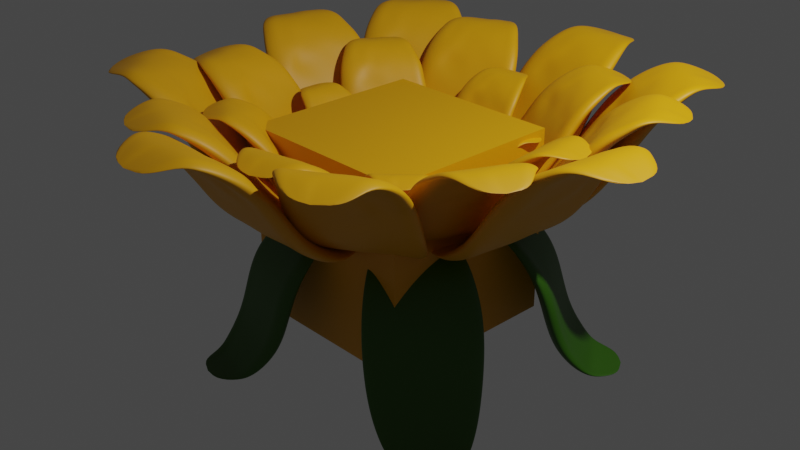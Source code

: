 # Source: flower.blend  (saved by Blender 3.3.6; exported with 4.5.12 LTS)
import bpy
from mathutils import Matrix  # noqa: F401  (used for matrix-valued properties, if any)

bpy.ops.wm.read_factory_settings(use_empty=True)
scene = bpy.context.scene
scene.name = 'Scene'

# ---- collections
col_collection = bpy.data.collections.new('Collection'); scene.collection.children.link(col_collection)

# ---- materials (node trees are filled in below, after node groups)
mat_material = bpy.data.materials.new('Material')
mat_material.alpha_threshold = 0.0
mat_material.use_transparent_shadow = False
mat_material.roughness = 0.5
mat_material.line_color = (0.0, 0.0, 0.0, 1.0)
mat_petal = bpy.data.materials.new('Petal')
mat_petal.use_transparent_shadow = False
mat_sepal = bpy.data.materials.new('Sepal')
mat_sepal.use_transparent_shadow = False
mat_pollen1 = bpy.data.materials.new('Pollen1')
mat_pollen1.use_transparent_shadow = False
mat_pollen2 = bpy.data.materials.new('Pollen2')
mat_pollen2.use_transparent_shadow = False

# ---- node groups
ng_geometry_nodes = bpy.data.node_groups.new('Geometry Nodes', 'GeometryNodeTree')
_s = ng_geometry_nodes.interface.new_socket(name='Geometry', in_out='OUTPUT', socket_type='NodeSocketGeometry')
_s = ng_geometry_nodes.interface.new_socket(name='Geometry', in_out='INPUT', socket_type='NodeSocketGeometry')
_s = ng_geometry_nodes.interface.new_socket(name='Bloom Anim', in_out='INPUT', socket_type='NodeSocketFloat')
_s.subtype = 'FACTOR'
_s.default_value = 1.0
_s.min_value = 0.0
_s.max_value = 1.0
ng_geometry_nodes.is_modifier = True
_N = ng_geometry_nodes.nodes; _L = ng_geometry_nodes.links
n0 = _N.new('GeometryNodeStoreNamedAttribute'); n0.name = 'Store Named Attribute.001'; n0.location = (791, -392)
n0.data_type = 'FLOAT_VECTOR'
n0.domain = 'CORNER'
n0.inputs[2].default_value = 'UVMap'
n1 = _N.new('GeometryNodeStoreNamedAttribute'); n1.name = 'Store Named Attribute'; n1.location = (79, -126)
n1.data_type = 'FLOAT_VECTOR'
n1.domain = 'CORNER'
n1.inputs[2].default_value = 'uv_map'
n2 = _N.new('NodeFrame'); n2.name = 'Frame.004'; n2.location = (6744, 1262)
n2.width = 1318
n3 = _N.new('NodeFrame'); n3.name = 'Frame'; n3.location = (-3469, 912)
n3.width = 1430
n3.hide = True
n4 = _N.new('NodeFrame'); n4.name = 'Frame.002'; n4.location = (636, 1079)
n4.width = 2250
n4.hide = True
n5 = _N.new('NodeFrame'); n5.name = 'Frame.001'; n5.location = (-1379, 1022)
n5.width = 1327
n5.hide = True
n6 = _N.new('NodeFrame'); n6.name = 'Frame.005'; n6.location = (8343, 959)
n6.width = 2474
n7 = _N.new('NodeFrame'); n7.name = 'Frame.003'; n7.location = (3057, 1647)
n7.width = 3188
n8 = _N.new('NodeFrame'); n8.name = 'Frame.006'; n8.location = (10968, 680)
n8.width = 1162
n9 = _N.new('GeometryNodeRotateInstances'); n9.name = 'Rotate Instances.003'; n9.location = (1148, -178)
n9.inputs[2].default_value = (0.0, 0.4189, 0.0)
n10 = _N.new('FunctionNodeRandomValue'); n10.name = 'Random Value'; n10.location = (30, -460)
n10.inputs[2].default_value = 0.5
n10.inputs[3].default_value = 0.7
n11 = _N.new('GeometryNodeTransform'); n11.name = 'Transform'; n11.location = (928, -189)
n11.inputs[1].default_value = (0.0, 0.0, 0.15)
n11.inputs[2].default_value = (0.0, 3.142, 0.0)
n12 = _N.new('GeometryNodeRotateInstances'); n12.name = 'Rotate Instances.002'; n12.location = (708, -213)
n13 = _N.new('GeometryNodeInputPosition'); n13.name = 'Position.003'; n13.location = (235, -601)
n14 = _N.new('FunctionNodeAlignEulerToVector'); n14.name = 'Align Euler to Vector.001'; n14.location = (443, -420)
n15 = _N.new('GeometryNodeInstanceOnPoints'); n15.name = 'Instance on Points.001'; n15.location = (268, -109)
n16 = _N.new('GeometryNodeJoinGeometry'); n16.name = 'Join Geometry.003'; n16.location = (13887, 1275)
n17 = _N.new('GeometryNodeSubdivisionSurface'); n17.name = 'Subdivision Surface'; n17.location = (14175, 1351)
n17.inputs[1].default_value = 2
n17.inputs[4].default_value = False
n18 = _N.new('GeometryNodeSetMaterial'); n18.name = 'Set Material.001'; n18.location = (8112, 1096)
n18.inputs[2].default_value = mat_sepal
n19 = _N.new('GeometryNodeCurvePrimitiveLine'); n19.name = 'Curve Line'; n19.location = (268, -30)
n19.inputs[1].default_value = (0.0, 0.0, 3.0)
n20 = _N.new('GeometryNodeSetPosition'); n20.name = 'Set Position'; n20.location = (1260, -76)
n21 = _N.new('ShaderNodeCombineXYZ'); n21.name = 'Combine XYZ'; n21.location = (1058, -210)
n22 = _N.new('GeometryNodeResampleCurve'); n22.name = 'Resample Curve'; n22.location = (516, -62)
n22.keep_last_segment = False
n22.inputs[2].default_value = 20
n23 = _N.new('GeometryNodeSplineParameter'); n23.name = 'Spline Parameter'; n23.location = (279, -313)
n24 = _N.new('GeometryNodeInputNormal'); n24.name = 'Normal'; n24.location = (48, -279)
n24.legacy_corner_normals = True
n25 = _N.new('ShaderNodeMath'); n25.name = 'Math'; n25.location = (30, -347)
n25.operation = 'MULTIPLY'
n25.inputs[1].default_value = 16.8
n26 = _N.new('ShaderNodeMath'); n26.name = 'Math.001'; n26.location = (250, -368)
n26.operation = 'PINGPONG'
n26.inputs[1].default_value = 1.0
n27 = _N.new('ShaderNodeVectorMath'); n27.name = 'Vector Math'; n27.location = (980, -284)
n27.operation = 'MULTIPLY'
n28 = _N.new('ShaderNodeCombineXYZ'); n28.name = 'Combine XYZ.001'; n28.location = (1200, -239)
n29 = _N.new('ShaderNodeVectorMath'); n29.name = 'Vector Math.001'; n29.location = (1705, -232)
n30 = _N.new('ShaderNodeMapRange'); n30.name = 'Map Range'; n30.location = (1485, -420)
n30.inputs[1].default_value = -2.0
n30.inputs[2].default_value = 0.5
n30.inputs[3].default_value = 1.0
n30.inputs[4].default_value = 0.0
n31 = _N.new('ShaderNodeTexNoise'); n31.name = 'Noise Texture'; n31.location = (1265, -389)
n31.inputs[2].default_value = 1.0
n31.inputs[8].default_value = 1.0
n32 = _N.new('GeometryNodeInputPosition'); n32.name = 'Position.001'; n32.location = (1266, -281)
n33 = _N.new('GeometryNodeSetPosition'); n33.name = 'Set Position.001'; n33.location = (1458, -48)
n34 = _N.new('GeometryNodeSetPosition'); n34.name = 'Set Position.002'; n34.location = (2091, -30)
n34.width = 130
n35 = _N.new('GeometryNodeJoinGeometry'); n35.name = 'Join Geometry.004'; n35.location = (6462, 883)
n36 = _N.new('GeometryNodeSetMaterial'); n36.name = 'Set Material'; n36.location = (6242, 867)
n36.inputs[2].default_value = mat_petal
n37 = _N.new('GeometryNodeCurvePrimitiveQuadrilateral'); n37.name = 'Quadrilateral'; n37.location = (30, -269)
n37.inputs[1].default_value = 0.08
n38 = _N.new('GeometryNodeResampleCurve'); n38.name = 'Resample Curve.001'; n38.location = (250, -211)
n38.keep_last_segment = False
n38.inputs[2].default_value = 20
n39 = _N.new('GeometryNodeSplineParameter'); n39.name = 'Spline Parameter.001'; n39.location = (84, -501)
n40 = _N.new('GeometryNodeSetCurveRadius'); n40.name = 'Set Curve Radius'; n40.location = (802, -70)
n41 = _N.new('GeometryNodeCaptureAttribute'); n41.name = 'Capture Attribute'; n41.location = (790, -172)
n41.capture_items.clear()
n42 = _N.new('GeometryNodeCurveToMesh'); n42.name = 'Curve to Mesh'; n42.location = (1157, -30)
n42.inputs[3].default_value = True
n43 = _N.new('ShaderNodeFloatCurve'); n43.name = 'Float Curve'; n43.location = (518, -242)
n43.label = 'after bloom'
_c = n43.mapping.curves[0]
while len(_c.points) > 2: _c.points.remove(_c.points[-1])
_c.points[0].location = (0.0, 0.0); _c.points[0].handle_type = 'AUTO'
_c.points[1].location = (0.28485, 0.525); _c.points[1].handle_type = 'AUTO'
_p = _c.points.new(0.77273, 0.4875); _p.handle_type = 'AUTO'
_p = _c.points.new(1.0, 1.0); _p.handle_type = 'AUTO'
n43.mapping.update()
n44 = _N.new('ShaderNodeFloatCurve'); n44.name = 'Float Curve.007'; n44.location = (514, -631)
n44.label = 'before bloom'
_c = n44.mapping.curves[0]
while len(_c.points) > 2: _c.points.remove(_c.points[-1])
_c.points[0].location = (0.0, 0.0); _c.points[0].handle_type = 'AUTO'
_c.points[1].location = (0.44545, 0.80833); _c.points[1].handle_type = 'AUTO'
_p = _c.points.new(1.0, 0.0); _p.handle_type = 'AUTO'
n44.mapping.update()
n45 = _N.new('ShaderNodeMix'); n45.name = 'Mix'; n45.location = (838, -226)
n45.data_type = 'RGBA'
n46 = _N.new('GeometryNodeInputPosition'); n46.name = 'Position'; n46.location = (616, -328)
n47 = _N.new('ShaderNodeMix'); n47.name = 'Mix.001'; n47.location = (582, -462)
n47.data_type = 'RGBA'
n48 = _N.new('ShaderNodeFloatCurve'); n48.name = 'Float Curve.008'; n48.location = (272, -875)
n48.label = 'before bloom'
_c = n48.mapping.curves[0]
while len(_c.points) > 2: _c.points.remove(_c.points[-1])
_c.points[0].location = (0.0, 0.69583); _c.points[0].handle_type = 'AUTO'
_c.points[1].location = (0.53939, 0.69583); _c.points[1].handle_type = 'AUTO'
_p = _c.points.new(1.0, 0.2625); _p.handle_type = 'AUTO'
n48.mapping.update()
n49 = _N.new('ShaderNodeFloatCurve'); n49.name = 'Float Curve.001'; n49.location = (262, -514)
n49.label = 'after bloom'
_c = n49.mapping.curves[0]
while len(_c.points) > 2: _c.points.remove(_c.points[-1])
_c.points[0].location = (0.0, 0.54167); _c.points[0].handle_type = 'AUTO'
_c.points[1].location = (0.50303, 0.85417); _c.points[1].handle_type = 'AUTO'
_p = _c.points.new(1.0, 0.30833); _p.handle_type = 'AUTO'
n49.mapping.update()
n50 = _N.new('NodeGroupInput'); n50.name = 'Group Input.001'; n50.location = (45, -825)
n51 = _N.new('GeometryNodeJoinGeometry'); n51.name = 'Join Geometry.001'; n51.location = (13606, 942)
n52 = _N.new('GeometryNodeSetMaterial'); n52.name = 'Set Material.003'; n52.location = (12694, 812)
n52.inputs[2].default_value = mat_pollen2
n53 = _N.new('GeometryNodeSetMaterial'); n53.name = 'Set Material.004'; n53.location = (12672, 970)
n53.inputs[2].default_value = mat_pollen1
n54 = _N.new('GeometryNodeSetMaterial'); n54.name = 'Set Material.002'; n54.location = (10582, 693)
n54.inputs[2].default_value = mat_sepal
n55 = _N.new('ShaderNodeMath'); n55.name = 'Math.007'; n55.location = (772, -828)
n55.operation = 'MULTIPLY'
n55.inputs[1].default_value = 12.0
n56 = _N.new('ShaderNodeMath'); n56.name = 'Math.006'; n56.location = (1020, -809)
n56.operation = 'PINGPONG'
n56.inputs[1].default_value = 1.0
n57 = _N.new('ShaderNodeFloatCurve'); n57.name = 'Float Curve.005'; n57.location = (1223, -835)
_c = n57.mapping.curves[0]
while len(_c.points) > 2: _c.points.remove(_c.points[-1])
_c.points[0].location = (0.0, 0.0); _c.points[0].handle_type = 'AUTO'
_c.points[1].location = (0.29394, 0.925); _c.points[1].handle_type = 'AUTO'
_p = _c.points.new(0.75758, 0.0); _p.handle_type = 'AUTO'
_p = _c.points.new(1.0, 1.0); _p.handle_type = 'AUTO'
n57.mapping.update()
n58 = _N.new('ShaderNodeFloatCurve'); n58.name = 'Float Curve.006'; n58.location = (1247, -451)
_c = n58.mapping.curves[0]
while len(_c.points) > 2: _c.points.remove(_c.points[-1])
_c.points[0].location = (0.0, 0.0); _c.points[0].handle_type = 'AUTO'
_c.points[1].location = (0.67879, 0.28333); _c.points[1].handle_type = 'AUTO'
_p = _c.points.new(1.0, 1.0); _p.handle_type = 'AUTO'
n58.mapping.update()
n59 = _N.new('ShaderNodeMath'); n59.name = 'Math.003'; n59.location = (1716, -280)
n59.operation = 'MULTIPLY'
n60 = _N.new('ShaderNodeMath'); n60.name = 'Math.004'; n60.location = (1784, -493)
n60.operation = 'MULTIPLY'
n60.use_clamp = True
n61 = _N.new('ShaderNodeMath'); n61.name = 'Math.005'; n61.location = (1567, -564)
n61.operation = 'MULTIPLY'
n62 = _N.new('ShaderNodeSeparateXYZ'); n62.name = 'Separate XYZ'; n62.location = (1094, -343)
n63 = _N.new('GeometryNodeInputNormal'); n63.name = 'Normal.001'; n63.location = (907, -423)
n63.legacy_corner_normals = True
n64 = _N.new('ShaderNodeCombineXYZ'); n64.name = 'Combine XYZ.002'; n64.location = (1897, -253)
n65 = _N.new('GeometryNodeSetPosition'); n65.name = 'Set Position.003'; n65.location = (2084, -117)
n66 = _N.new('GeometryNodeTransform'); n66.name = 'Transform.001'; n66.location = (2304, -126)
n66.inputs[1].default_value = (0.0, 0.0, -1.0)
n67 = _N.new('GeometryNodeInputPosition'); n67.name = 'Position.004'; n67.location = (488, -533)
n68 = _N.new('GeometryNodeCaptureAttribute'); n68.name = 'Capture Attribute.001'; n68.location = (704, -321)
n68.capture_items.clear()
n69 = _N.new('GeometryNodeCaptureAttribute'); n69.name = 'Capture Attribute.002'; n69.location = (697, -72)
n69.capture_items.clear()
n70 = _N.new('GeometryNodeCurvePrimitiveCircle'); n70.name = 'Curve Circle.001'; n70.location = (484, -365)
n70.inputs[4].default_value = 0.8
n71 = _N.new('ShaderNodeFloatCurve'); n71.name = 'Float Curve.004'; n71.location = (206, -260)
_c = n71.mapping.curves[0]
while len(_c.points) > 2: _c.points.remove(_c.points[-1])
_c.points[0].location = (0.0, 0.10417); _c.points[0].handle_type = 'AUTO'
_c.points[1].location = (0.62121, 0.425); _c.points[1].handle_type = 'AUTO'
_p = _c.points.new(1.0, 1.0); _p.handle_type = 'AUTO'
n71.mapping.update()
n72 = _N.new('GeometryNodeSplineParameter'); n72.name = 'Spline Parameter.003'; n72.location = (35, -496)
n73 = _N.new('GeometryNodeSetCurveRadius'); n73.name = 'Set Curve Radius.001'; n73.location = (473, -116)
n74 = _N.new('GeometryNodeResampleCurve'); n74.name = 'Resample Curve.002'; n74.location = (253, -94)
n74.keep_last_segment = False
n75 = _N.new('GeometryNodeCurvePrimitiveLine'); n75.name = 'Curve Line.001'; n75.location = (30, -207)
n75.inputs[1].default_value = (0.0, 0.0, 1.2)
n76 = _N.new('GeometryNodeCurveToMesh'); n76.name = 'Curve to Mesh.001'; n76.location = (924, -157)
n77 = _N.new('GeometryNodeJoinGeometry'); n77.name = 'Join Geometry'; n77.location = (49, -30)
n78 = _N.new('GeometryNodeCurvePrimitiveCircle'); n78.name = 'Curve Circle'; n78.location = (45, -279)
n78.inputs[0].default_value = 5
n78.inputs[4].default_value = 0.8
n79 = _N.new('ShaderNodeMix'); n79.name = 'Mix.003'; n79.location = (10846, 542)
n79.data_type = 'RGBA'
n80 = _N.new('ShaderNodeValue'); n80.name = 'Value.003'; n80.location = (10643, 458)
n80.label = 'after'
n80.outputs[0].default_value = 0.8
n81 = _N.new('ShaderNodeValue'); n81.name = 'Value.004'; n81.location = (10644, 349)
n81.label = 'before'
n81.outputs[0].default_value = 0.4
n82 = _N.new('ShaderNodeMix'); n82.name = 'Mix.004'; n82.location = (759, -386)
n82.data_type = 'RGBA'
n83 = _N.new('ShaderNodeFloatCurve'); n83.name = 'Float Curve.002'; n83.location = (439, -359)
n83.label = 'after'
_c = n83.mapping.curves[0]
while len(_c.points) > 2: _c.points.remove(_c.points[-1])
_c.points[0].location = (0.0, 0.0); _c.points[0].handle_type = 'AUTO'
_c.points[1].location = (0.38788, 0.17917); _c.points[1].handle_type = 'AUTO'
_p = _c.points.new(0.72727, 0.26667); _p.handle_type = 'AUTO'
_p = _c.points.new(1.0, 0.225); _p.handle_type = 'AUTO'
n83.mapping.update()
n84 = _N.new('ShaderNodeFloatCurve'); n84.name = 'Float Curve.009'; n84.location = (452, -719)
n84.label = 'before'
_c = n84.mapping.curves[0]
while len(_c.points) > 2: _c.points.remove(_c.points[-1])
_c.points[0].location = (0.0, 0.0); _c.points[0].handle_type = 'AUTO'
_c.points[1].location = (0.39394, 0.20833); _c.points[1].handle_type = 'AUTO'
_p = _c.points.new(0.75152, 0.21667); _p.handle_type = 'AUTO'
_p = _c.points.new(1.0, 0.0); _p.handle_type = 'AUTO'
n84.mapping.update()
n85 = _N.new('NodeGroupInput'); n85.name = 'Group Input.004'; n85.location = (154, -655)
n86 = _N.new('GeometryNodeTransform'); n86.name = 'Transform.003'; n86.location = (3018, -666)
n86.inputs[1].default_value = (0.0, 0.0, 0.5)
n86.inputs[3].default_value = (0.8, 0.8, 0.8)
n87 = _N.new('ShaderNodeVectorMath'); n87.name = 'Vector Math.004'; n87.location = (2248, -1060)
n87.operation = 'MULTIPLY'
n87.inputs[1].default_value = (0.0, 0.0, -0.4)
n88 = _N.new('GeometryNodeInputPosition'); n88.name = 'Position.005'; n88.location = (1814, -952)
n89 = _N.new('ShaderNodeVectorMath'); n89.name = 'Vector Math.003'; n89.location = (2028, -1075)
n89.operation = 'LENGTH'
n90 = _N.new('ShaderNodeVectorMath'); n90.name = 'Vector Math.002'; n90.location = (2468, -885)
n91 = _N.new('GeometryNodeSetPosition'); n91.name = 'Set Position.006'; n91.location = (2798, -641)
n92 = _N.new('FunctionNodeAlignEulerToVector'); n92.name = 'Align Euler to Vector'; n92.location = (1483, -1212)
n92.pivot_axis = 'Z'
n93 = _N.new('GeometryNodeInputPosition'); n93.name = 'Position.002'; n93.location = (1150, -1310)
n94 = _N.new('GeometryNodeSplineParameter'); n94.name = 'Spline Parameter.002'; n94.location = (1035, -953)
n95 = _N.new('GeometryNodeSetPosition'); n95.name = 'Set Position.005'; n95.location = (1123, -680)
n96 = _N.new('GeometryNodeInstanceOnPoints'); n96.name = 'Instance on Points'; n96.location = (1575, -617)
n97 = _N.new('ShaderNodeMath'); n97.name = 'Math.002'; n97.location = (253, -1055)
n97.operation = 'MULTIPLY'
n98 = _N.new('ShaderNodeMath'); n98.name = 'Math.011'; n98.location = (252, -881)
n98.operation = 'MULTIPLY'
n99 = _N.new('ShaderNodeMath'); n99.name = 'Math.015'; n99.location = (474, -1207)
n99.operation = 'SINE'
n100 = _N.new('ShaderNodeMath'); n100.name = 'Math.013'; n100.location = (467, -998)
n100.operation = 'COSINE'
n101 = _N.new('ShaderNodeMath'); n101.name = 'Math.014'; n101.location = (665, -1069)
n101.operation = 'MULTIPLY'
n102 = _N.new('ShaderNodeMath'); n102.name = 'Math.012'; n102.location = (658, -861)
n102.operation = 'MULTIPLY'
n103 = _N.new('ShaderNodeCombineXYZ'); n103.name = 'Combine XYZ.003'; n103.location = (850, -886)
n104 = _N.new('ShaderNodeValue'); n104.name = 'Value'; n104.location = (30, -946)
n104.outputs[0].default_value = 0.03
n105 = _N.new('ShaderNodeMath'); n105.name = 'Math.008'; n105.location = (57, -1197)
n105.operation = 'RADIANS'
n105.inputs[0].default_value = 137.5
n106 = _N.new('GeometryNodeInputIndex'); n106.name = 'Index'; n106.location = (65, -1113)
n107 = _N.new('GeometryNodeCurvePrimitiveLine'); n107.name = 'Curve Line.002'; n107.location = (75, -639)
n108 = _N.new('GeometryNodeResampleCurve'); n108.name = 'Resample Curve.003'; n108.location = (288, -638)
n108.keep_last_segment = False
n108.inputs[2].default_value = 38
n109 = _N.new('GeometryNodeRotateInstances'); n109.name = 'Rotate Instances'; n109.location = (2015, -657)
n110 = _N.new('GeometryNodeRotateInstances'); n110.name = 'Rotate Instances.001'; n110.location = (2248, -385)
n111 = _N.new('GeometryNodeScaleInstances'); n111.name = 'Scale Instances'; n111.location = (1795, -582)
n112 = _N.new('ShaderNodeMix'); n112.name = 'Mix.002'; n112.location = (1632, -30)
n112.data_type = 'RGBA'
n113 = _N.new('ShaderNodeValue'); n113.name = 'Value.001'; n113.location = (1374, -48)
n113.label = 'after'
n113.outputs[0].default_value = 0.7
n114 = _N.new('ShaderNodeValue'); n114.name = 'Value.002'; n114.location = (1396, -147)
n114.label = 'before'
n114.outputs[0].default_value = -0.4
n115 = _N.new('NodeGroupInput'); n115.name = 'Group Input.002'; n115.location = (1166, -80)
n116 = _N.new('ShaderNodeCombineXYZ'); n116.name = 'Combine XYZ.004'; n116.location = (1838, -179)
n117 = _N.new('ShaderNodeMix'); n117.name = 'Mix.005'; n117.location = (1589, -338)
n117.data_type = 'RGBA'
n118 = _N.new('ShaderNodeValue'); n118.name = 'Value.005'; n118.location = (1332, -356)
n118.label = 'after'
n118.outputs[0].default_value = 1.0
n119 = _N.new('ShaderNodeValue'); n119.name = 'Value.006'; n119.location = (1354, -455)
n119.label = 'before'
n119.outputs[0].default_value = 0.6
n120 = _N.new('ShaderNodeValue'); n120.name = 'Value.007'; n120.location = (6617, 1357)
n120.label = 'after'
n120.outputs[0].default_value = 1.0
n121 = _N.new('ShaderNodeValue'); n121.name = 'Value.008'; n121.location = (6639, 1258)
n121.label = 'before'
n121.outputs[0].default_value = 0.6
n122 = _N.new('ShaderNodeMix'); n122.name = 'Mix.006'; n122.location = (6874, 1375)
n122.data_type = 'RGBA'
n123 = _N.new('NodeGroupInput'); n123.name = 'Group Input.006'; n123.location = (6409, 1325)
n124 = _N.new('NodeGroupInput'); n124.name = 'Group Input.005'; n124.location = (1124, -388)
n125 = _N.new('GeometryNodeScaleInstances'); n125.name = 'Scale Instances.001'; n125.location = (488, -30)
n126 = _N.new('NodeGroupInput'); n126.name = 'Group Input'; n126.location = (30, -628)
n127 = _N.new('ShaderNodeMath'); n127.name = 'Math.016'; n127.location = (252, -590)
n127.operation = 'MULTIPLY'
n127.use_clamp = True
n127.inputs[1].default_value = 4.0
n128 = _N.new('GeometryNodeMeshUVSphere'); n128.name = 'UV Sphere'; n128.location = (54, -126)
n129 = _N.new('GeometryNodeInputIndex'); n129.name = 'Index.002'; n129.location = (53, -413)
n130 = _N.new('ShaderNodeMath'); n130.name = 'Math.009'; n130.location = (260, -384)
n130.operation = 'LESS_THAN'
n130.inputs[1].default_value = 65.0
n131 = _N.new('GeometryNodeInputIndex'); n131.name = 'Index.003'; n131.location = (30, -623)
n132 = _N.new('ShaderNodeMath'); n132.name = 'Math.010'; n132.location = (237, -594)
n132.operation = 'GREATER_THAN'
n132.inputs[1].default_value = 223.0
n133 = _N.new('GeometryNodeTransform'); n133.name = 'Transform.002'; n133.location = (274, -43)
n133.width = 154
n133.inputs[1].default_value = (0.0, 0.0, 0.4)
n133.inputs[3].default_value = (1.0, 1.0, 0.5)
n134 = _N.new('GeometryNodeSetPosition'); n134.name = 'Set Position.004'; n134.location = (517, -30)
n134.inputs[3].default_value = (0.0, 0.0, -0.2)
n135 = _N.new('GeometryNodeDistributePointsOnFaces'); n135.name = 'Distribute Points on Faces'; n135.location = (742, -139)
n135.use_legacy_normal = True
n135.inputs[4].default_value = 500.0
n136 = _N.new('GeometryNodeInstanceOnPoints'); n136.name = 'Instance on Points.002'; n136.location = (992, -62)
n137 = _N.new('GeometryNodeMeshIcoSphere'); n137.name = 'Ico Sphere'; n137.location = (766, -392)
n137.inputs[0].default_value = 0.04
n138 = _N.new('NodeGroupInput'); n138.name = 'Group Input.003'; n138.location = (2063, -437)
n139 = _N.new('ShaderNodeMath'); n139.name = 'Math.017'; n139.location = (2068, -587)
n139.operation = 'MULTIPLY'
n139.use_clamp = True
n139.inputs[1].default_value = 4.0
n140 = _N.new('GeometryNodeTransform'); n140.name = 'Transform.004'; n140.location = (14438, 1354)
n140.inputs[1].default_value = (0.0, 0.0, 7.5)
n141 = _N.new('ShaderNodeFloatCurve'); n141.name = 'Float Curve.003'; n141.location = (1247, -879)
_c = n141.mapping.curves[0]
while len(_c.points) > 2: _c.points.remove(_c.points[-1])
_c.points[0].location = (0.13333, 0.0); _c.points[0].handle_type = 'AUTO'
_c.points[1].location = (0.36809, 0.75167); _c.points[1].handle_type = 'AUTO'
_p = _c.points.new(1.0, 1.0); _p.handle_type = 'AUTO'
n141.mapping.update()
n142 = _N.new('NodeGroupOutput'); n142.name = 'Group Output'; n142.location = (14900, 1353)
n143 = _N.new('GeometryNodeRealizeInstances'); n143.name = 'Realize Instances'; n143.location = (14681, 1351)
n144 = _N.new('GeometryNodeInputNamedAttribute'); n144.name = 'Named Attribute'; n144.location = (899, -157)
n144.inputs[0].default_value = 'radius'
n145 = _N.new('GeometryNodeSwitch'); n145.name = 'Switch'; n145.location = (899, -157)
n145.input_type = 'FLOAT'
n145.inputs[1].default_value = 1.0
n146 = _N.new('GeometryNodeInputNamedAttribute'); n146.name = 'Named Attribute.001'; n146.location = (1132, -30)
n146.inputs[0].default_value = 'radius'
n147 = _N.new('GeometryNodeSwitch'); n147.name = 'Switch.001'; n147.location = (1132, -30)
n147.input_type = 'FLOAT'
n147.inputs[1].default_value = 1.0
n0.parent = n8
n1.parent = n8
n9.parent = n2
n10.parent = n2
n11.parent = n2
n12.parent = n2
n13.parent = n2
n14.parent = n2
n15.parent = n2
n19.parent = n3
n20.parent = n3
n21.parent = n3
n22.parent = n3
n23.parent = n3
n24.parent = n4
n25.parent = n4
n26.parent = n4
n27.parent = n4
n28.parent = n4
n29.parent = n4
n30.parent = n4
n31.parent = n4
n32.parent = n4
n33.parent = n4
n34.parent = n4
n37.parent = n5
n38.parent = n5
n39.parent = n5
n40.parent = n5
n41.parent = n5
n42.parent = n5
n43.parent = n3
n44.parent = n3
n45.parent = n3
n46.parent = n5
n47.parent = n5
n48.parent = n5
n49.parent = n5
n50.parent = n5
n55.parent = n6
n56.parent = n6
n57.parent = n6
n58.parent = n6
n59.parent = n6
n60.parent = n6
n61.parent = n6
n62.parent = n6
n63.parent = n6
n64.parent = n6
n65.parent = n6
n66.parent = n6
n67.parent = n6
n68.parent = n6
n69.parent = n6
n70.parent = n6
n71.parent = n6
n72.parent = n6
n73.parent = n6
n74.parent = n6
n75.parent = n6
n76.parent = n6
n77.parent = n6
n78.parent = n2
n82.parent = n4
n83.parent = n4
n84.parent = n4
n85.parent = n4
n86.parent = n7
n87.parent = n7
n88.parent = n7
n89.parent = n7
n90.parent = n7
n91.parent = n7
n92.parent = n7
n93.parent = n7
n94.parent = n7
n95.parent = n7
n96.parent = n7
n97.parent = n7
n98.parent = n7
n99.parent = n7
n100.parent = n7
n101.parent = n7
n102.parent = n7
n103.parent = n7
n104.parent = n7
n105.parent = n7
n106.parent = n7
n107.parent = n7
n108.parent = n7
n109.parent = n7
n110.parent = n7
n111.parent = n7
n112.parent = n7
n113.parent = n7
n114.parent = n7
n115.parent = n7
n116.parent = n7
n117.parent = n7
n118.parent = n7
n119.parent = n7
n124.parent = n7
n125.parent = n2
n126.parent = n3
n127.parent = n3
n128.parent = n8
n129.parent = n8
n130.parent = n8
n131.parent = n8
n132.parent = n8
n133.parent = n8
n134.parent = n8
n135.parent = n8
n136.parent = n8
n137.parent = n8
n138.parent = n6
n139.parent = n6
n141.parent = n7
n144.parent = n6
n145.parent = n6
n146.parent = n5
n147.parent = n5
_L.new(n19.outputs[0], n22.inputs[0])
_L.new(n143.outputs[0], n142.inputs[0])
_L.new(n22.outputs[0], n20.inputs[0])
_L.new(n21.outputs[0], n20.inputs[3])
_L.new(n23.outputs[0], n43.inputs[1])
_L.new(n45.outputs[2], n21.inputs[0])
_L.new(n40.outputs[0], n42.inputs[0])
_L.new(n41.outputs[0], n42.inputs[1])
_L.new(n37.outputs[0], n38.inputs[0])
_L.new(n20.outputs[0], n40.inputs[0])
_L.new(n39.outputs[0], n49.inputs[1])
_L.new(n47.outputs[2], n40.inputs[2])
_L.new(n42.outputs[0], n33.inputs[0])
_L.new(n28.outputs[0], n33.inputs[3])
_L.new(n27.outputs[0], n28.inputs[0])
_L.new(n38.outputs[0], n41.inputs[0])
_L.new(n46.outputs[0], n41.inputs[1])
_L.new(n24.outputs[0], n27.inputs[0])
_L.new(n82.outputs[2], n27.inputs[1])
_L.new(n41.outputs[1], n25.inputs[0])
_L.new(n25.outputs[0], n26.inputs[0])
_L.new(n26.outputs[0], n83.inputs[1])
_L.new(n32.outputs[0], n29.inputs[0])
_L.new(n30.outputs[0], n29.inputs[1])
_L.new(n31.outputs[1], n30.inputs[0])
_L.new(n33.outputs[0], n34.inputs[0])
_L.new(n29.outputs[0], n34.inputs[2])
_L.new(n35.outputs[0], n77.inputs[0])
_L.new(n18.outputs[0], n77.inputs[0])
_L.new(n78.outputs[0], n15.inputs[0])
_L.new(n33.outputs[0], n15.inputs[2])
_L.new(n13.outputs[0], n14.inputs[2])
_L.new(n125.outputs[0], n12.inputs[0])
_L.new(n14.outputs[0], n12.inputs[2])
_L.new(n12.outputs[0], n11.inputs[0])
_L.new(n10.outputs[1], n15.inputs[6])
_L.new(n11.outputs[0], n9.inputs[0])
_L.new(n77.outputs[0], n51.inputs[0])
_L.new(n54.outputs[0], n51.inputs[0])
_L.new(n69.outputs[0], n76.inputs[0])
_L.new(n68.outputs[0], n76.inputs[1])
_L.new(n65.outputs[0], n66.inputs[0])
_L.new(n75.outputs[0], n74.inputs[0])
_L.new(n74.outputs[0], n73.inputs[0])
_L.new(n71.outputs[0], n73.inputs[2])
_L.new(n72.outputs[0], n71.inputs[1])
_L.new(n70.outputs[0], n68.inputs[0])
_L.new(n73.outputs[0], n69.inputs[0])
_L.new(n67.outputs[0], n69.inputs[1])
_L.new(n67.outputs[0], n68.inputs[1])
_L.new(n76.outputs[0], n65.inputs[0])
_L.new(n59.outputs[0], n64.inputs[0])
_L.new(n60.outputs[0], n64.inputs[1])
_L.new(n62.outputs[0], n59.inputs[0])
_L.new(n64.outputs[0], n65.inputs[3])
_L.new(n63.outputs[0], n62.inputs[0])
_L.new(n62.outputs[1], n60.inputs[0])
_L.new(n61.outputs[0], n59.inputs[1])
_L.new(n61.outputs[0], n60.inputs[1])
_L.new(n57.outputs[0], n61.inputs[1])
_L.new(n58.outputs[0], n61.inputs[0])
_L.new(n68.outputs[1], n55.inputs[0])
_L.new(n55.outputs[0], n56.inputs[0])
_L.new(n56.outputs[0], n57.inputs[1])
_L.new(n69.outputs[1], n58.inputs[1])
_L.new(n1.outputs[0], n133.inputs[0])
_L.new(n133.outputs[0], n134.inputs[0])
_L.new(n129.outputs[0], n130.inputs[0])
_L.new(n130.outputs[0], n134.inputs[1])
_L.new(n131.outputs[0], n132.inputs[0])
_L.new(n132.outputs[0], n135.inputs[1])
_L.new(n51.outputs[0], n16.inputs[0])
_L.new(n53.outputs[0], n16.inputs[0])
_L.new(n52.outputs[0], n16.inputs[0])
_L.new(n16.outputs[0], n17.inputs[0])
_L.new(n134.outputs[0], n135.inputs[0])
_L.new(n135.outputs[0], n136.inputs[0])
_L.new(n0.outputs[0], n136.inputs[2])
_L.new(n9.outputs[0], n18.inputs[0])
_L.new(n66.outputs[0], n54.inputs[0])
_L.new(n136.outputs[0], n52.inputs[0])
_L.new(n134.outputs[0], n53.inputs[0])
_L.new(n107.outputs[0], n108.inputs[0])
_L.new(n108.outputs[0], n95.inputs[0])
_L.new(n106.outputs[0], n97.inputs[0])
_L.new(n105.outputs[0], n97.inputs[1])
_L.new(n104.outputs[0], n98.inputs[0])
_L.new(n106.outputs[0], n98.inputs[1])
_L.new(n98.outputs[0], n102.inputs[0])
_L.new(n97.outputs[0], n100.inputs[0])
_L.new(n100.outputs[0], n102.inputs[1])
_L.new(n102.outputs[0], n103.inputs[0])
_L.new(n99.outputs[0], n101.inputs[1])
_L.new(n98.outputs[0], n101.inputs[0])
_L.new(n97.outputs[0], n99.inputs[0])
_L.new(n101.outputs[0], n103.inputs[1])
_L.new(n103.outputs[0], n95.inputs[2])
_L.new(n95.outputs[0], n96.inputs[0])
_L.new(n36.outputs[0], n35.inputs[0])
_L.new(n34.outputs[0], n96.inputs[2])
_L.new(n111.outputs[0], n109.inputs[0])
_L.new(n92.outputs[0], n109.inputs[2])
_L.new(n93.outputs[0], n92.inputs[2])
_L.new(n109.outputs[0], n110.inputs[0])
_L.new(n141.outputs[0], n96.inputs[6])
_L.new(n94.outputs[0], n141.inputs[1])
_L.new(n110.outputs[0], n91.inputs[0])
_L.new(n90.outputs[0], n91.inputs[2])
_L.new(n88.outputs[0], n90.inputs[0])
_L.new(n87.outputs[0], n90.inputs[1])
_L.new(n88.outputs[0], n89.inputs[0])
_L.new(n89.outputs[1], n87.inputs[0])
_L.new(n91.outputs[0], n86.inputs[0])
_L.new(n86.outputs[0], n36.inputs[0])
_L.new(n43.outputs[0], n45.inputs[6])
_L.new(n23.outputs[0], n44.inputs[1])
_L.new(n44.outputs[0], n45.inputs[7])
_L.new(n127.outputs[0], n45.inputs[0])
_L.new(n49.outputs[0], n47.inputs[6])
_L.new(n39.outputs[0], n48.inputs[1])
_L.new(n48.outputs[0], n47.inputs[7])
_L.new(n50.outputs[1], n47.inputs[0])
_L.new(n116.outputs[0], n110.inputs[2])
_L.new(n112.outputs[2], n116.inputs[1])
_L.new(n113.outputs[0], n112.inputs[6])
_L.new(n114.outputs[0], n112.inputs[7])
_L.new(n115.outputs[1], n112.inputs[0])
_L.new(n80.outputs[0], n79.inputs[6])
_L.new(n81.outputs[0], n79.inputs[7])
_L.new(n139.outputs[0], n79.inputs[0])
_L.new(n83.outputs[0], n82.inputs[6])
_L.new(n26.outputs[0], n84.inputs[1])
_L.new(n84.outputs[0], n82.inputs[7])
_L.new(n85.outputs[1], n82.inputs[0])
_L.new(n96.outputs[0], n111.inputs[0])
_L.new(n118.outputs[0], n117.inputs[6])
_L.new(n119.outputs[0], n117.inputs[7])
_L.new(n124.outputs[1], n117.inputs[0])
_L.new(n117.outputs[2], n111.inputs[2])
_L.new(n120.outputs[0], n122.inputs[6])
_L.new(n121.outputs[0], n122.inputs[7])
_L.new(n123.outputs[1], n122.inputs[0])
_L.new(n15.outputs[0], n125.inputs[0])
_L.new(n122.outputs[2], n125.inputs[2])
_L.new(n126.outputs[1], n127.inputs[0])
_L.new(n79.outputs[2], n128.inputs[2])
_L.new(n138.outputs[1], n139.inputs[0])
_L.new(n17.outputs[0], n140.inputs[0])
_L.new(n140.outputs[0], n143.inputs[0])
_L.new(n128.outputs[0], n1.inputs[0])
_L.new(n128.outputs[1], n1.inputs[3])
_L.new(n137.outputs[0], n0.inputs[0])
_L.new(n137.outputs[1], n0.inputs[3])
_L.new(n144.outputs[1], n145.inputs[0])
_L.new(n144.outputs[0], n145.inputs[2])
_L.new(n145.outputs[0], n76.inputs[2])
_L.new(n146.outputs[1], n147.inputs[0])
_L.new(n146.outputs[0], n147.inputs[2])
_L.new(n147.outputs[0], n42.inputs[2])
n142.is_active_output = True

# ---- material node trees
mat_material.use_nodes = True; mat_material.node_tree.nodes.clear()
_N = mat_material.node_tree.nodes; _L = mat_material.node_tree.links
n0 = _N.new('ShaderNodeOutputMaterial'); n0.name = 'Material Output'; n0.location = (300, 300)
n1 = _N.new('ShaderNodeBsdfPrincipled'); n1.name = 'Principled BSDF'; n1.location = (10, 300)
n1.distribution = 'GGX'
n1.subsurface_method = 'RANDOM_WALK_SKIN'
n1.inputs[3].default_value = 1.45
n1.inputs[27].default_value = (0.0, 0.0, 0.0, 1.0)
n1.inputs[28].default_value = 1.0
_L.new(n1.outputs[0], n0.inputs[0])
n0.is_active_output = True
mat_petal.use_nodes = True; mat_petal.node_tree.nodes.clear()
_N = mat_petal.node_tree.nodes; _L = mat_petal.node_tree.links
n0 = _N.new('ShaderNodeBsdfPrincipled'); n0.name = 'Principled BSDF'; n0.location = (10, 300)
n0.distribution = 'GGX'
n0.subsurface_method = 'RANDOM_WALK_SKIN'
n0.inputs[0].default_value = (0.7991, 0.3663, 0.0, 1.0)
n0.inputs[3].default_value = 1.45
n0.inputs[27].default_value = (0.0, 0.0, 0.0, 1.0)
n0.inputs[28].default_value = 1.0
n1 = _N.new('ShaderNodeOutputMaterial'); n1.name = 'Material Output'; n1.location = (300, 300)
_L.new(n0.outputs[0], n1.inputs[0])
n1.is_active_output = True
mat_sepal.use_nodes = True; mat_sepal.node_tree.nodes.clear()
_N = mat_sepal.node_tree.nodes; _L = mat_sepal.node_tree.links
n0 = _N.new('ShaderNodeBsdfPrincipled'); n0.name = 'Principled BSDF'; n0.location = (10, 300)
n0.distribution = 'GGX'
n0.subsurface_method = 'RANDOM_WALK_SKIN'
n0.inputs[0].default_value = (0.02732, 0.107, 0.0, 1.0)
n0.inputs[3].default_value = 1.45
n0.inputs[27].default_value = (0.0, 0.0, 0.0, 1.0)
n0.inputs[28].default_value = 1.0
n1 = _N.new('ShaderNodeOutputMaterial'); n1.name = 'Material Output'; n1.location = (300, 300)
_L.new(n0.outputs[0], n1.inputs[0])
n1.is_active_output = True
mat_pollen1.use_nodes = True; mat_pollen1.node_tree.nodes.clear()
_N = mat_pollen1.node_tree.nodes; _L = mat_pollen1.node_tree.links
n0 = _N.new('ShaderNodeBsdfPrincipled'); n0.name = 'Principled BSDF'; n0.location = (10, 300)
n0.distribution = 'GGX'
n0.subsurface_method = 'RANDOM_WALK_SKIN'
n0.inputs[0].default_value = (0.15, 0.02624, 0.001518, 1.0)
n0.inputs[3].default_value = 1.45
n0.inputs[27].default_value = (0.0, 0.0, 0.0, 1.0)
n0.inputs[28].default_value = 1.0
n1 = _N.new('ShaderNodeOutputMaterial'); n1.name = 'Material Output'; n1.location = (300, 300)
_L.new(n0.outputs[0], n1.inputs[0])
n1.is_active_output = True
mat_pollen2.use_nodes = True; mat_pollen2.node_tree.nodes.clear()
_N = mat_pollen2.node_tree.nodes; _L = mat_pollen2.node_tree.links
n0 = _N.new('ShaderNodeBsdfPrincipled'); n0.name = 'Principled BSDF'; n0.location = (10, 300)
n0.distribution = 'GGX'
n0.subsurface_method = 'RANDOM_WALK_SKIN'
n0.inputs[0].default_value = (0.06663, 0.01161, 0.0, 1.0)
n0.inputs[3].default_value = 1.45
n0.inputs[27].default_value = (0.0, 0.0, 0.0, 1.0)
n0.inputs[28].default_value = 1.0
n1 = _N.new('ShaderNodeOutputMaterial'); n1.name = 'Material Output'; n1.location = (300, 300)
_L.new(n0.outputs[0], n1.inputs[0])
n1.is_active_output = True

# ---- world
world_world = bpy.data.worlds.new('World'); scene.world = world_world
world_world.use_nodes = True; world_world.node_tree.nodes.clear()
_N = world_world.node_tree.nodes; _L = world_world.node_tree.links
n0 = _N.new('ShaderNodeOutputWorld'); n0.name = 'World Output'; n0.location = (300, 300)
n1 = _N.new('ShaderNodeBackground'); n1.name = 'Background'; n1.location = (10, 300)
n1.inputs[0].default_value = (0.05088, 0.05088, 0.05088, 1.0)
_L.new(n1.outputs[0], n0.inputs[0])
n0.is_active_output = True
world_world.color = (0.05088, 0.05088, 0.05088)
world_world.use_sun_shadow = False
world_world.sun_shadow_jitter_overblur = 0.0

# ---- cameras
cam_camera = bpy.data.cameras.new('Camera')
cam_camera.clip_end = 100.0
cam_camera.ortho_scale = 7.314

# ---- lights
light_light = bpy.data.lights.new('Light', 'POINT')
light_light.transmission_factor = 0.0
light_light.energy = 1000.0
light_light.shadow_soft_size = 0.1
light_light.shadow_maximum_resolution = 0.006
light_light.use_absolute_resolution = True

# ---- meshes
me_cube = bpy.data.meshes.new('Cube')
me_cube.from_pydata([(-1.0, -1.0, 0.0), (1.0, -1.0, 0.0), (-1.0, 1.0, 0.0), (1.0, 1.0, 0.0)], [], [(0, 1, 3, 2)])
_uv = me_cube.uv_layers.new(name='UVMap')
_uv.uv.foreach_set('vector', [0.0, 0.0, 1.0, 0.0, 1.0, 1.0, 0.0, 1.0])
me_cube.materials.append(mat_material)
me_cube.use_mirror_vertex_groups = False
me_cube.update()
me_cube_001 = bpy.data.meshes.new('Cube.001')
me_cube_001.from_pydata([(-1.0, -1.0, -1.0), (-1.0, -1.0, 1.0), (-1.0, 1.0, -1.0), (-1.0, 1.0, 1.0), (1.0, -1.0, -1.0), (1.0, -1.0, 1.0), (1.0, 1.0, -1.0), (1.0, 1.0, 1.0)], [], [(0, 1, 3, 2), (2, 3, 7, 6), (6, 7, 5, 4), (4, 5, 1, 0), (2, 6, 4, 0), (7, 3, 1, 5)])
_uv = me_cube_001.uv_layers.new(name='UVMap')
_uv.uv.foreach_set('vector', [0.375, 0.0, 0.625, 0.0, 0.625, 0.25, 0.375, 0.25, 0.375, 0.25, 0.625, 0.25, 0.625, 0.5, 0.375, 0.5, 0.375, 0.5, 0.625, 0.5, 0.625, 0.75, 0.375, 0.75, 0.375, 0.75, 0.625, 0.75, 0.625, 1.0, 0.375, 1.0, 0.125, 0.5, 0.375, 0.5, 0.375, 0.75, 0.125, 0.75, 0.625, 0.5, 0.875, 0.5, 0.875, 0.75, 0.625, 0.75])
me_cube_001.materials.append(mat_petal)
me_cube_001.materials.append(mat_sepal)
me_cube_001.materials.append(mat_pollen1)
me_cube_001.materials.append(mat_pollen2)
me_cube_001.update()

# ---- objects
ob_petal = bpy.data.objects.new('Petal', me_cube)
ob_light = bpy.data.objects.new('Light', light_light)
ob_camera = bpy.data.objects.new('Camera', cam_camera)
ob_material_cube = bpy.data.objects.new('Material Cube', me_cube_001)

# ---- transforms, parenting, visibility, modifiers, constraints
ob_petal.location = (0.0, 0.0, -7.5)
ob_petal.rotation_euler = (-0.005666, 0.0, 0.0)
ob_petal.lock_rotations_4d = False
ob_petal.empty_display_type = 'ARROWS'
ob_petal.lineart.crease_threshold = 0.0
_m = ob_petal.modifiers.new('GeometryNodes', 'NODES')
_m.node_group = ng_geometry_nodes
_gi = [s.identifier for s in ng_geometry_nodes.interface.items_tree if s.item_type == 'SOCKET' and s.in_out == 'INPUT']
_m[_gi[1]] = 0.0  # Bloom Anim
ob_light.location = (4.076, 1.005, 5.904)
ob_light.rotation_euler = (0.6503, 0.05522, 1.866)
ob_light.lock_rotations_4d = False
ob_light.empty_display_type = 'ARROWS'
ob_light.color = (0.0, 0.0, 0.0, 0.0)
ob_light.lineart.crease_threshold = 0.0
ob_camera.location = (7.359, -6.926, 4.958)
ob_camera.rotation_euler = (1.109, 0.0, 0.8149)
ob_camera.lock_rotations_4d = False
ob_camera.empty_display_type = 'ARROWS'
ob_camera.color = (0.0, 0.0, 0.0, 0.0)
ob_camera.display_type = 'WIRE'
ob_camera.lineart.crease_threshold = 0.0
ob_material_cube.location = (0.0, 0.0, 0.0)

# ---- collection membership
col_collection.objects.link(ob_petal)
col_collection.objects.link(ob_light)
col_collection.objects.link(ob_camera)
col_collection.objects.link(ob_material_cube)

# ---- scene / render settings (as saved in the file)
scene.camera = ob_camera
scene.frame_start = 0; scene.frame_end = 150; scene.frame_set(136)
scene.render.engine = 'BLENDER_EEVEE_NEXT'
scene.cycles.sampling_pattern = 'TABULATED_SOBOL'
scene.cycles.use_light_tree = False
scene.view_settings.view_transform = 'Filmic'
bpy.context.view_layer.update()
